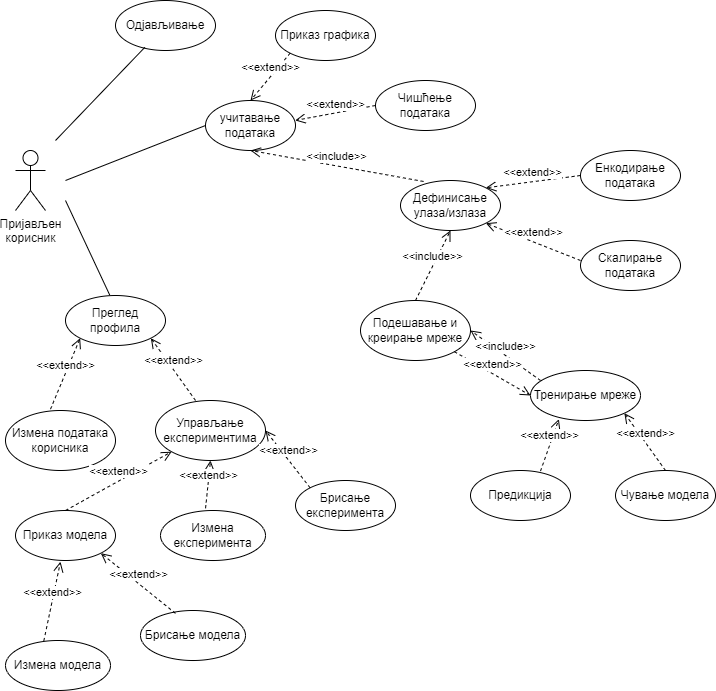

The diagram above was exported from draw.io. Its source (the exported page's mxGraphModel, read from the mxfile embedded in the PNG):
<mxGraphModel dx="1422" dy="795" grid="1" gridSize="10" guides="1" tooltips="1" connect="1" arrows="1" fold="1" page="1" pageScale="1" pageWidth="850" pageHeight="1100" background="none" math="0" shadow="0">
  <root>
    <mxCell id="0" />
    <mxCell id="1" parent="0" />
    <mxCell id="mUu5KSakUyAtMFlM-zvk-2" value="Пријављен&lt;br&gt;корисник" style="shape=umlActor;verticalLabelPosition=bottom;verticalAlign=top;html=1;outlineConnect=0;" vertex="1" parent="1">
      <mxGeometry x="80" y="380" width="30" height="60" as="geometry" />
    </mxCell>
    <mxCell id="mUu5KSakUyAtMFlM-zvk-5" value="Одјављивање" style="ellipse;whiteSpace=wrap;html=1;" vertex="1" parent="1">
      <mxGeometry x="180" y="230" width="100" height="50" as="geometry" />
    </mxCell>
    <mxCell id="mUu5KSakUyAtMFlM-zvk-6" value="учитавање података" style="ellipse;whiteSpace=wrap;html=1;" vertex="1" parent="1">
      <mxGeometry x="270" y="330" width="90" height="50" as="geometry" />
    </mxCell>
    <mxCell id="mUu5KSakUyAtMFlM-zvk-7" value="Приказ графика" style="ellipse;whiteSpace=wrap;html=1;" vertex="1" parent="1">
      <mxGeometry x="340" y="240" width="100" height="50" as="geometry" />
    </mxCell>
    <mxCell id="mUu5KSakUyAtMFlM-zvk-11" value="&amp;lt;&amp;lt;extend&amp;gt;&amp;gt;" style="html=1;verticalAlign=bottom;endArrow=open;dashed=1;endSize=8;rounded=0;exitX=0;exitY=1;exitDx=0;exitDy=0;entryX=0.5;entryY=0;entryDx=0;entryDy=0;" edge="1" parent="1" source="mUu5KSakUyAtMFlM-zvk-7" target="mUu5KSakUyAtMFlM-zvk-6">
      <mxGeometry relative="1" as="geometry">
        <mxPoint x="470" y="340" as="sourcePoint" />
        <mxPoint x="390" y="340" as="targetPoint" />
      </mxGeometry>
    </mxCell>
    <mxCell id="mUu5KSakUyAtMFlM-zvk-12" value="Чишћење&lt;br&gt;података" style="ellipse;whiteSpace=wrap;html=1;" vertex="1" parent="1">
      <mxGeometry x="440" y="310" width="100" height="50" as="geometry" />
    </mxCell>
    <mxCell id="mUu5KSakUyAtMFlM-zvk-13" value="&amp;lt;&amp;lt;extend&amp;gt;&amp;gt;" style="html=1;verticalAlign=bottom;endArrow=open;dashed=1;endSize=8;rounded=0;exitX=0;exitY=0.5;exitDx=0;exitDy=0;entryX=0.997;entryY=0.399;entryDx=0;entryDy=0;entryPerimeter=0;" edge="1" parent="1" source="mUu5KSakUyAtMFlM-zvk-12" target="mUu5KSakUyAtMFlM-zvk-6">
      <mxGeometry relative="1" as="geometry">
        <mxPoint x="364.6446609406746" y="292.6776695296626" as="sourcePoint" />
        <mxPoint x="325" y="340" as="targetPoint" />
      </mxGeometry>
    </mxCell>
    <mxCell id="mUu5KSakUyAtMFlM-zvk-14" value="Дефинисање улаза/излаза" style="ellipse;whiteSpace=wrap;html=1;" vertex="1" parent="1">
      <mxGeometry x="465" y="410" width="100" height="50" as="geometry" />
    </mxCell>
    <mxCell id="mUu5KSakUyAtMFlM-zvk-16" value="&amp;lt;&amp;lt;include&amp;gt;&amp;gt;" style="html=1;verticalAlign=bottom;endArrow=open;dashed=1;endSize=8;rounded=0;exitX=0.231;exitY=0.019;exitDx=0;exitDy=0;entryX=0.5;entryY=1;entryDx=0;entryDy=0;exitPerimeter=0;" edge="1" parent="1" source="mUu5KSakUyAtMFlM-zvk-14" target="mUu5KSakUyAtMFlM-zvk-6">
      <mxGeometry relative="1" as="geometry">
        <mxPoint x="420.27" y="390" as="sourcePoint" />
        <mxPoint x="340" y="404.94999999999993" as="targetPoint" />
      </mxGeometry>
    </mxCell>
    <mxCell id="mUu5KSakUyAtMFlM-zvk-17" value="Енкодирање података" style="ellipse;whiteSpace=wrap;html=1;" vertex="1" parent="1">
      <mxGeometry x="645" y="380" width="100" height="50" as="geometry" />
    </mxCell>
    <mxCell id="mUu5KSakUyAtMFlM-zvk-18" value="Скалирање података" style="ellipse;whiteSpace=wrap;html=1;" vertex="1" parent="1">
      <mxGeometry x="645" y="470" width="100" height="50" as="geometry" />
    </mxCell>
    <mxCell id="mUu5KSakUyAtMFlM-zvk-19" value="&amp;lt;&amp;lt;extend&amp;gt;&amp;gt;" style="html=1;verticalAlign=bottom;endArrow=open;dashed=1;endSize=8;rounded=0;exitX=0;exitY=0.5;exitDx=0;exitDy=0;entryX=1;entryY=0;entryDx=0;entryDy=0;" edge="1" parent="1" source="mUu5KSakUyAtMFlM-zvk-17" target="mUu5KSakUyAtMFlM-zvk-14">
      <mxGeometry relative="1" as="geometry">
        <mxPoint x="645.27" y="410" as="sourcePoint" />
        <mxPoint x="565" y="424.94999999999993" as="targetPoint" />
      </mxGeometry>
    </mxCell>
    <mxCell id="mUu5KSakUyAtMFlM-zvk-20" value="&amp;lt;&amp;lt;extend&amp;gt;&amp;gt;" style="html=1;verticalAlign=bottom;endArrow=open;dashed=1;endSize=8;rounded=0;exitX=0;exitY=0.4;exitDx=0;exitDy=0;exitPerimeter=0;entryX=1;entryY=1;entryDx=0;entryDy=0;" edge="1" parent="1" source="mUu5KSakUyAtMFlM-zvk-18" target="mUu5KSakUyAtMFlM-zvk-14">
      <mxGeometry relative="1" as="geometry">
        <mxPoint x="646.6999999999971" y="446.1" as="sourcePoint" />
        <mxPoint x="555" y="440" as="targetPoint" />
      </mxGeometry>
    </mxCell>
    <mxCell id="mUu5KSakUyAtMFlM-zvk-21" value="Подешавање и креирање мреже" style="ellipse;whiteSpace=wrap;html=1;" vertex="1" parent="1">
      <mxGeometry x="425" y="530" width="110" height="60" as="geometry" />
    </mxCell>
    <mxCell id="mUu5KSakUyAtMFlM-zvk-22" value="&amp;lt;&amp;lt;include&amp;gt;&amp;gt;" style="html=1;verticalAlign=bottom;endArrow=open;dashed=1;endSize=8;rounded=0;exitX=0.5;exitY=0;exitDx=0;exitDy=0;entryX=0.5;entryY=1;entryDx=0;entryDy=0;" edge="1" parent="1" source="mUu5KSakUyAtMFlM-zvk-21" target="mUu5KSakUyAtMFlM-zvk-14">
      <mxGeometry relative="1" as="geometry">
        <mxPoint x="498.10000000000014" y="420.95000000000005" as="sourcePoint" />
        <mxPoint x="430" y="360" as="targetPoint" />
      </mxGeometry>
    </mxCell>
    <mxCell id="mUu5KSakUyAtMFlM-zvk-23" value="Тренирање мреже" style="ellipse;whiteSpace=wrap;html=1;" vertex="1" parent="1">
      <mxGeometry x="595" y="600" width="110" height="50" as="geometry" />
    </mxCell>
    <mxCell id="mUu5KSakUyAtMFlM-zvk-24" value="&amp;lt;&amp;lt;include&amp;gt;&amp;gt;" style="html=1;verticalAlign=bottom;endArrow=open;dashed=1;endSize=8;rounded=0;exitX=0.091;exitY=0.2;exitDx=0;exitDy=0;entryX=1;entryY=0.5;entryDx=0;entryDy=0;exitPerimeter=0;" edge="1" parent="1" source="mUu5KSakUyAtMFlM-zvk-23" target="mUu5KSakUyAtMFlM-zvk-21">
      <mxGeometry relative="1" as="geometry">
        <mxPoint x="490" y="540" as="sourcePoint" />
        <mxPoint x="525" y="470" as="targetPoint" />
      </mxGeometry>
    </mxCell>
    <mxCell id="mUu5KSakUyAtMFlM-zvk-25" value="&amp;lt;&amp;lt;extend&amp;gt;&amp;gt;" style="html=1;verticalAlign=bottom;endArrow=open;dashed=1;endSize=8;rounded=0;exitX=1;exitY=1;exitDx=0;exitDy=0;entryX=0;entryY=0.5;entryDx=0;entryDy=0;" edge="1" parent="1" source="mUu5KSakUyAtMFlM-zvk-21" target="mUu5KSakUyAtMFlM-zvk-23">
      <mxGeometry relative="1" as="geometry">
        <mxPoint x="655" y="500" as="sourcePoint" />
        <mxPoint x="560.3553390593254" y="462.6776695296626" as="targetPoint" />
      </mxGeometry>
    </mxCell>
    <mxCell id="mUu5KSakUyAtMFlM-zvk-26" value="Предикција" style="ellipse;whiteSpace=wrap;html=1;" vertex="1" parent="1">
      <mxGeometry x="535" y="700" width="100" height="50" as="geometry" />
    </mxCell>
    <mxCell id="mUu5KSakUyAtMFlM-zvk-27" value="Чување модела" style="ellipse;whiteSpace=wrap;html=1;" vertex="1" parent="1">
      <mxGeometry x="680" y="700" width="100" height="50" as="geometry" />
    </mxCell>
    <mxCell id="mUu5KSakUyAtMFlM-zvk-28" value="&amp;lt;&amp;lt;extend&amp;gt;&amp;gt;" style="html=1;verticalAlign=bottom;endArrow=open;dashed=1;endSize=8;rounded=0;exitX=0.7;exitY=0.012;exitDx=0;exitDy=0;entryX=0.258;entryY=0.973;entryDx=0;entryDy=0;exitPerimeter=0;entryPerimeter=0;" edge="1" parent="1" source="mUu5KSakUyAtMFlM-zvk-26" target="mUu5KSakUyAtMFlM-zvk-23">
      <mxGeometry relative="1" as="geometry">
        <mxPoint x="528.9319187071594" y="591.1907911950361" as="sourcePoint" />
        <mxPoint x="605.0000000000005" y="635" as="targetPoint" />
      </mxGeometry>
    </mxCell>
    <mxCell id="mUu5KSakUyAtMFlM-zvk-29" value="&amp;lt;&amp;lt;extend&amp;gt;&amp;gt;" style="html=1;verticalAlign=bottom;endArrow=open;dashed=1;endSize=8;rounded=0;exitX=0.5;exitY=0;exitDx=0;exitDy=0;entryX=1;entryY=1;entryDx=0;entryDy=0;" edge="1" parent="1" source="mUu5KSakUyAtMFlM-zvk-27" target="mUu5KSakUyAtMFlM-zvk-23">
      <mxGeometry relative="1" as="geometry">
        <mxPoint x="505" y="710.5999999999999" as="sourcePoint" />
        <mxPoint x="611.27" y="649.25" as="targetPoint" />
      </mxGeometry>
    </mxCell>
    <mxCell id="mUu5KSakUyAtMFlM-zvk-31" value="" style="endArrow=none;html=1;rounded=0;entryX=0.293;entryY=0.937;entryDx=0;entryDy=0;entryPerimeter=0;" edge="1" parent="1" target="mUu5KSakUyAtMFlM-zvk-5">
      <mxGeometry width="50" height="50" relative="1" as="geometry">
        <mxPoint x="120" y="370" as="sourcePoint" />
        <mxPoint x="119.33999999999992" y="248.89999999999998" as="targetPoint" />
      </mxGeometry>
    </mxCell>
    <mxCell id="mUu5KSakUyAtMFlM-zvk-32" value="" style="endArrow=none;html=1;rounded=0;entryX=0;entryY=0.5;entryDx=0;entryDy=0;" edge="1" parent="1" target="mUu5KSakUyAtMFlM-zvk-6">
      <mxGeometry width="50" height="50" relative="1" as="geometry">
        <mxPoint x="130" y="410" as="sourcePoint" />
        <mxPoint x="129.33999999999992" y="258.9" as="targetPoint" />
      </mxGeometry>
    </mxCell>
    <mxCell id="mUu5KSakUyAtMFlM-zvk-35" value="Преглед профила" style="ellipse;whiteSpace=wrap;html=1;" vertex="1" parent="1">
      <mxGeometry x="130" y="525" width="100" height="50" as="geometry" />
    </mxCell>
    <mxCell id="mUu5KSakUyAtMFlM-zvk-36" value="Управљање експериментима" style="ellipse;whiteSpace=wrap;html=1;" vertex="1" parent="1">
      <mxGeometry x="220" y="630" width="110" height="60" as="geometry" />
    </mxCell>
    <mxCell id="mUu5KSakUyAtMFlM-zvk-37" value="Измена података корисника" style="ellipse;whiteSpace=wrap;html=1;" vertex="1" parent="1">
      <mxGeometry x="70" y="640" width="110" height="60" as="geometry" />
    </mxCell>
    <mxCell id="mUu5KSakUyAtMFlM-zvk-38" value="" style="endArrow=none;html=1;rounded=0;entryX=0.442;entryY=-0.01;entryDx=0;entryDy=0;entryPerimeter=0;" edge="1" parent="1" target="mUu5KSakUyAtMFlM-zvk-35">
      <mxGeometry width="50" height="50" relative="1" as="geometry">
        <mxPoint x="130" y="430" as="sourcePoint" />
        <mxPoint x="280" y="365" as="targetPoint" />
      </mxGeometry>
    </mxCell>
    <mxCell id="mUu5KSakUyAtMFlM-zvk-40" value="&amp;lt;&amp;lt;extend&amp;gt;&amp;gt;" style="html=1;verticalAlign=bottom;endArrow=open;dashed=1;endSize=8;rounded=0;exitX=0.409;exitY=-0.022;exitDx=0;exitDy=0;exitPerimeter=0;entryX=0;entryY=1;entryDx=0;entryDy=0;" edge="1" parent="1" source="mUu5KSakUyAtMFlM-zvk-37" target="mUu5KSakUyAtMFlM-zvk-35">
      <mxGeometry relative="1" as="geometry">
        <mxPoint x="655" y="500" as="sourcePoint" />
        <mxPoint x="560.3553390593274" y="462.6776695296637" as="targetPoint" />
      </mxGeometry>
    </mxCell>
    <mxCell id="mUu5KSakUyAtMFlM-zvk-42" value="&amp;lt;&amp;lt;extend&amp;gt;&amp;gt;" style="html=1;verticalAlign=bottom;endArrow=open;dashed=1;endSize=8;rounded=0;exitX=0.364;exitY=0;exitDx=0;exitDy=0;exitPerimeter=0;entryX=1;entryY=1;entryDx=0;entryDy=0;" edge="1" parent="1" source="mUu5KSakUyAtMFlM-zvk-36" target="mUu5KSakUyAtMFlM-zvk-35">
      <mxGeometry relative="1" as="geometry">
        <mxPoint x="124.99000000000001" y="648.6799999999998" as="sourcePoint" />
        <mxPoint x="154.64466094067257" y="577.6776695296637" as="targetPoint" />
      </mxGeometry>
    </mxCell>
    <mxCell id="mUu5KSakUyAtMFlM-zvk-43" value="Приказ модела" style="ellipse;whiteSpace=wrap;html=1;" vertex="1" parent="1">
      <mxGeometry x="80" y="740" width="100" height="50" as="geometry" />
    </mxCell>
    <mxCell id="mUu5KSakUyAtMFlM-zvk-44" value="Измена експеримента" style="ellipse;whiteSpace=wrap;html=1;" vertex="1" parent="1">
      <mxGeometry x="225" y="740" width="105" height="50" as="geometry" />
    </mxCell>
    <mxCell id="mUu5KSakUyAtMFlM-zvk-45" value="Брисање експеримента" style="ellipse;whiteSpace=wrap;html=1;" vertex="1" parent="1">
      <mxGeometry x="360" y="710" width="100" height="50" as="geometry" />
    </mxCell>
    <mxCell id="mUu5KSakUyAtMFlM-zvk-46" value="&amp;lt;&amp;lt;extend&amp;gt;&amp;gt;" style="html=1;verticalAlign=bottom;endArrow=open;dashed=1;endSize=8;rounded=0;exitX=0;exitY=0;exitDx=0;exitDy=0;entryX=1;entryY=0.5;entryDx=0;entryDy=0;" edge="1" parent="1" source="mUu5KSakUyAtMFlM-zvk-45" target="mUu5KSakUyAtMFlM-zvk-36">
      <mxGeometry relative="1" as="geometry">
        <mxPoint x="270.03999999999996" y="640" as="sourcePoint" />
        <mxPoint x="225.35533905932743" y="577.6776695296637" as="targetPoint" />
      </mxGeometry>
    </mxCell>
    <mxCell id="mUu5KSakUyAtMFlM-zvk-47" value="&amp;lt;&amp;lt;extend&amp;gt;&amp;gt;" style="html=1;verticalAlign=bottom;endArrow=open;dashed=1;endSize=8;rounded=0;exitX=0.429;exitY=-0.043;exitDx=0;exitDy=0;entryX=0.5;entryY=1;entryDx=0;entryDy=0;exitPerimeter=0;" edge="1" parent="1" source="mUu5KSakUyAtMFlM-zvk-44" target="mUu5KSakUyAtMFlM-zvk-36">
      <mxGeometry relative="1" as="geometry">
        <mxPoint x="384.64466094067257" y="727.3223304703363" as="sourcePoint" />
        <mxPoint x="340" y="670" as="targetPoint" />
      </mxGeometry>
    </mxCell>
    <mxCell id="mUu5KSakUyAtMFlM-zvk-48" value="&amp;lt;&amp;lt;extend&amp;gt;&amp;gt;" style="html=1;verticalAlign=bottom;endArrow=open;dashed=1;endSize=8;rounded=0;exitX=0.5;exitY=0;exitDx=0;exitDy=0;entryX=0;entryY=1;entryDx=0;entryDy=0;" edge="1" parent="1" source="mUu5KSakUyAtMFlM-zvk-43" target="mUu5KSakUyAtMFlM-zvk-36">
      <mxGeometry relative="1" as="geometry">
        <mxPoint x="280.0450000000001" y="747.8500000000001" as="sourcePoint" />
        <mxPoint x="285" y="700" as="targetPoint" />
      </mxGeometry>
    </mxCell>
    <mxCell id="mUu5KSakUyAtMFlM-zvk-52" value="Измена модела" style="ellipse;whiteSpace=wrap;html=1;" vertex="1" parent="1">
      <mxGeometry x="70" y="870" width="105" height="50" as="geometry" />
    </mxCell>
    <mxCell id="mUu5KSakUyAtMFlM-zvk-53" value="Брисање модела" style="ellipse;whiteSpace=wrap;html=1;" vertex="1" parent="1">
      <mxGeometry x="205" y="840" width="105" height="50" as="geometry" />
    </mxCell>
    <mxCell id="mUu5KSakUyAtMFlM-zvk-54" value="&amp;lt;&amp;lt;extend&amp;gt;&amp;gt;" style="html=1;verticalAlign=bottom;endArrow=open;dashed=1;endSize=8;rounded=0;exitX=0.365;exitY=0.007;exitDx=0;exitDy=0;entryX=0.45;entryY=1.023;entryDx=0;entryDy=0;exitPerimeter=0;entryPerimeter=0;" edge="1" parent="1" source="mUu5KSakUyAtMFlM-zvk-52" target="mUu5KSakUyAtMFlM-zvk-43">
      <mxGeometry relative="1" as="geometry">
        <mxPoint x="280.0450000000001" y="747.8500000000001" as="sourcePoint" />
        <mxPoint x="285" y="700" as="targetPoint" />
      </mxGeometry>
    </mxCell>
    <mxCell id="mUu5KSakUyAtMFlM-zvk-55" value="&amp;lt;&amp;lt;extend&amp;gt;&amp;gt;" style="html=1;verticalAlign=bottom;endArrow=open;dashed=1;endSize=8;rounded=0;exitX=0.333;exitY=0.057;exitDx=0;exitDy=0;entryX=1;entryY=1;entryDx=0;entryDy=0;exitPerimeter=0;" edge="1" parent="1" source="mUu5KSakUyAtMFlM-zvk-53" target="mUu5KSakUyAtMFlM-zvk-43">
      <mxGeometry relative="1" as="geometry">
        <mxPoint x="118.32500000000005" y="880.3500000000001" as="sourcePoint" />
        <mxPoint x="135" y="801.1500000000001" as="targetPoint" />
      </mxGeometry>
    </mxCell>
  </root>
</mxGraphModel>